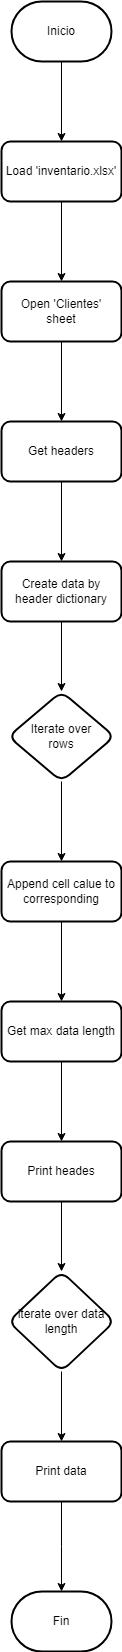

The diagram above was exported from draw.io. Its source (the exported page's mxGraphModel, read from the mxfile embedded in the PNG):
<mxGraphModel dx="1434" dy="790" grid="1" gridSize="10" guides="1" tooltips="1" connect="1" arrows="1" fold="1" page="1" pageScale="1" pageWidth="827" pageHeight="1169" math="0" shadow="0">
  <root>
    <mxCell id="0" />
    <mxCell id="1" parent="0" />
    <mxCell id="HigKANpgboKvfDd_4ofz-3" value="" style="edgeStyle=orthogonalEdgeStyle;rounded=0;orthogonalLoop=1;jettySize=auto;html=1;" edge="1" parent="1" source="HigKANpgboKvfDd_4ofz-1" target="HigKANpgboKvfDd_4ofz-2">
      <mxGeometry relative="1" as="geometry" />
    </mxCell>
    <mxCell id="HigKANpgboKvfDd_4ofz-1" value="Inicio" style="strokeWidth=2;html=1;shape=mxgraph.flowchart.terminator;whiteSpace=wrap;" vertex="1" parent="1">
      <mxGeometry x="364" y="10" width="100" height="60" as="geometry" />
    </mxCell>
    <mxCell id="HigKANpgboKvfDd_4ofz-5" value="" style="edgeStyle=orthogonalEdgeStyle;rounded=0;orthogonalLoop=1;jettySize=auto;html=1;" edge="1" parent="1" source="HigKANpgboKvfDd_4ofz-2" target="HigKANpgboKvfDd_4ofz-4">
      <mxGeometry relative="1" as="geometry" />
    </mxCell>
    <mxCell id="HigKANpgboKvfDd_4ofz-2" value="Load 'inventario.xlsx'" style="rounded=1;whiteSpace=wrap;html=1;strokeWidth=2;" vertex="1" parent="1">
      <mxGeometry x="354" y="150" width="120" height="60" as="geometry" />
    </mxCell>
    <mxCell id="HigKANpgboKvfDd_4ofz-9" value="" style="edgeStyle=orthogonalEdgeStyle;rounded=0;orthogonalLoop=1;jettySize=auto;html=1;" edge="1" parent="1" source="HigKANpgboKvfDd_4ofz-4" target="HigKANpgboKvfDd_4ofz-8">
      <mxGeometry relative="1" as="geometry" />
    </mxCell>
    <mxCell id="HigKANpgboKvfDd_4ofz-4" value="Open 'Clientes'&lt;br&gt;sheet" style="whiteSpace=wrap;html=1;rounded=1;strokeWidth=2;" vertex="1" parent="1">
      <mxGeometry x="354" y="290" width="120" height="60" as="geometry" />
    </mxCell>
    <mxCell id="HigKANpgboKvfDd_4ofz-11" value="" style="edgeStyle=orthogonalEdgeStyle;rounded=0;orthogonalLoop=1;jettySize=auto;html=1;" edge="1" parent="1" source="HigKANpgboKvfDd_4ofz-8" target="HigKANpgboKvfDd_4ofz-10">
      <mxGeometry relative="1" as="geometry" />
    </mxCell>
    <mxCell id="HigKANpgboKvfDd_4ofz-8" value="Get headers" style="rounded=1;whiteSpace=wrap;html=1;strokeWidth=2;" vertex="1" parent="1">
      <mxGeometry x="354" y="430" width="120" height="60" as="geometry" />
    </mxCell>
    <mxCell id="HigKANpgboKvfDd_4ofz-13" value="" style="edgeStyle=orthogonalEdgeStyle;rounded=0;orthogonalLoop=1;jettySize=auto;html=1;" edge="1" parent="1" source="HigKANpgboKvfDd_4ofz-10" target="HigKANpgboKvfDd_4ofz-12">
      <mxGeometry relative="1" as="geometry" />
    </mxCell>
    <mxCell id="HigKANpgboKvfDd_4ofz-10" value="Create data by header dictionary" style="whiteSpace=wrap;html=1;rounded=1;strokeWidth=2;" vertex="1" parent="1">
      <mxGeometry x="354" y="570" width="120" height="60" as="geometry" />
    </mxCell>
    <mxCell id="HigKANpgboKvfDd_4ofz-15" value="" style="edgeStyle=orthogonalEdgeStyle;rounded=0;orthogonalLoop=1;jettySize=auto;html=1;" edge="1" parent="1" source="HigKANpgboKvfDd_4ofz-12" target="HigKANpgboKvfDd_4ofz-14">
      <mxGeometry relative="1" as="geometry" />
    </mxCell>
    <mxCell id="HigKANpgboKvfDd_4ofz-12" value="Iterate over&lt;br&gt;rows" style="rhombus;whiteSpace=wrap;html=1;rounded=1;strokeWidth=2;" vertex="1" parent="1">
      <mxGeometry x="361" y="700" width="106" height="90" as="geometry" />
    </mxCell>
    <mxCell id="HigKANpgboKvfDd_4ofz-17" value="" style="edgeStyle=orthogonalEdgeStyle;rounded=0;orthogonalLoop=1;jettySize=auto;html=1;" edge="1" parent="1" source="HigKANpgboKvfDd_4ofz-14" target="HigKANpgboKvfDd_4ofz-16">
      <mxGeometry relative="1" as="geometry" />
    </mxCell>
    <mxCell id="HigKANpgboKvfDd_4ofz-14" value="Append cell calue to corresponding" style="rounded=1;whiteSpace=wrap;html=1;strokeWidth=2;" vertex="1" parent="1">
      <mxGeometry x="354" y="870" width="120" height="60" as="geometry" />
    </mxCell>
    <mxCell id="HigKANpgboKvfDd_4ofz-19" value="" style="edgeStyle=orthogonalEdgeStyle;rounded=0;orthogonalLoop=1;jettySize=auto;html=1;" edge="1" parent="1" source="HigKANpgboKvfDd_4ofz-16" target="HigKANpgboKvfDd_4ofz-18">
      <mxGeometry relative="1" as="geometry" />
    </mxCell>
    <mxCell id="HigKANpgboKvfDd_4ofz-16" value="Get max data length" style="rounded=1;whiteSpace=wrap;html=1;strokeWidth=2;" vertex="1" parent="1">
      <mxGeometry x="354" y="1010" width="120" height="60" as="geometry" />
    </mxCell>
    <mxCell id="HigKANpgboKvfDd_4ofz-21" value="" style="edgeStyle=orthogonalEdgeStyle;rounded=0;orthogonalLoop=1;jettySize=auto;html=1;" edge="1" parent="1" source="HigKANpgboKvfDd_4ofz-18" target="HigKANpgboKvfDd_4ofz-20">
      <mxGeometry relative="1" as="geometry" />
    </mxCell>
    <mxCell id="HigKANpgboKvfDd_4ofz-18" value="Print heades" style="whiteSpace=wrap;html=1;rounded=1;strokeWidth=2;" vertex="1" parent="1">
      <mxGeometry x="354" y="1150" width="120" height="60" as="geometry" />
    </mxCell>
    <mxCell id="HigKANpgboKvfDd_4ofz-23" value="" style="edgeStyle=orthogonalEdgeStyle;rounded=0;orthogonalLoop=1;jettySize=auto;html=1;" edge="1" parent="1" source="HigKANpgboKvfDd_4ofz-20" target="HigKANpgboKvfDd_4ofz-22">
      <mxGeometry relative="1" as="geometry" />
    </mxCell>
    <mxCell id="HigKANpgboKvfDd_4ofz-20" value="iterate over data length" style="rhombus;whiteSpace=wrap;html=1;rounded=1;strokeWidth=2;" vertex="1" parent="1">
      <mxGeometry x="361" y="1280" width="106" height="100" as="geometry" />
    </mxCell>
    <mxCell id="HigKANpgboKvfDd_4ofz-26" value="" style="edgeStyle=orthogonalEdgeStyle;rounded=0;orthogonalLoop=1;jettySize=auto;html=1;" edge="1" parent="1" source="HigKANpgboKvfDd_4ofz-22">
      <mxGeometry relative="1" as="geometry">
        <mxPoint x="414" y="1600" as="targetPoint" />
      </mxGeometry>
    </mxCell>
    <mxCell id="HigKANpgboKvfDd_4ofz-22" value="Print data" style="whiteSpace=wrap;html=1;rounded=1;strokeWidth=2;" vertex="1" parent="1">
      <mxGeometry x="354" y="1450" width="120" height="60" as="geometry" />
    </mxCell>
    <mxCell id="HigKANpgboKvfDd_4ofz-24" value="Fin" style="strokeWidth=2;html=1;shape=mxgraph.flowchart.terminator;whiteSpace=wrap;" vertex="1" parent="1">
      <mxGeometry x="364" y="1600" width="100" height="60" as="geometry" />
    </mxCell>
  </root>
</mxGraphModel>